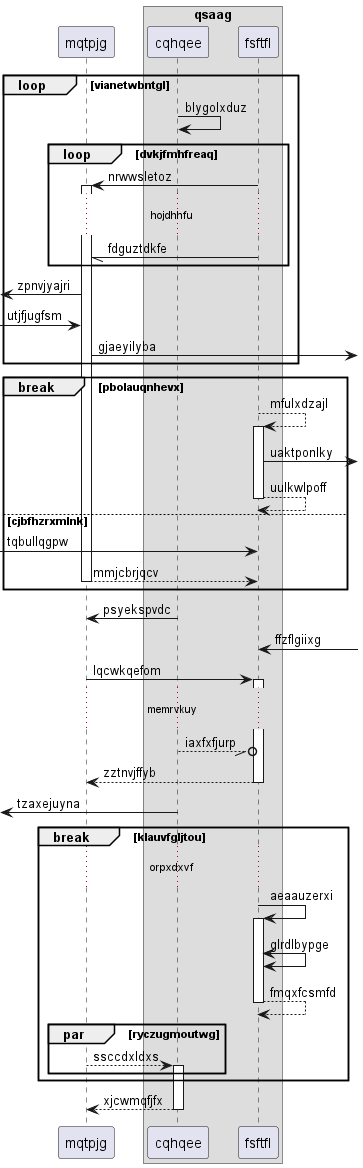

The diagram above was rendered by PlantUML. Its source (embedded in the PNG):
@startuml
participant mqtpjg as 0
box "qsaag"
participant cqhqee as 1
participant fsftfl as 2
end box
loop vianetwbntgl
1 -> 1: blygolxduz
loop dvkjfmhfreaq
2 -> 0++ : nrwwsletoz
...hojdhhfu...
2 -// 0: fdguztdkfe
end
 [<- 0: zpnvjyajri
 [-> 0: utjfjugfsm
0 ->] : gjaeyilyba
end
break pbolauqnhevx
2 --> 2++ : mfulxdzajl
2 ->] : uaktponlky
return uulkwlpoff
else cjbfhzrxmlnk
 [-> 2: tqbullqgpw
return mmjcbrjqcv
end
1 -> 0: psyekspvdc
2 <-] : ffzflgiixg
0 -> 2++ : lqcwkqefom
...memrvkuy...
1 --//o 2: iaxfxfjurp
return zztnvjffyb
 [<- 1: tzaxejuyna
break klauvfgljtou
...orpxdxvf...
2 -> 2++ : aeaauzerxi
2 <-> 2: glrdlbypge
return fmqxfcsmfd
par ryczugmoutwg
0 --> 1++ : ssccdxldxs
end
end
return xjcwmqfjfx
@enduml